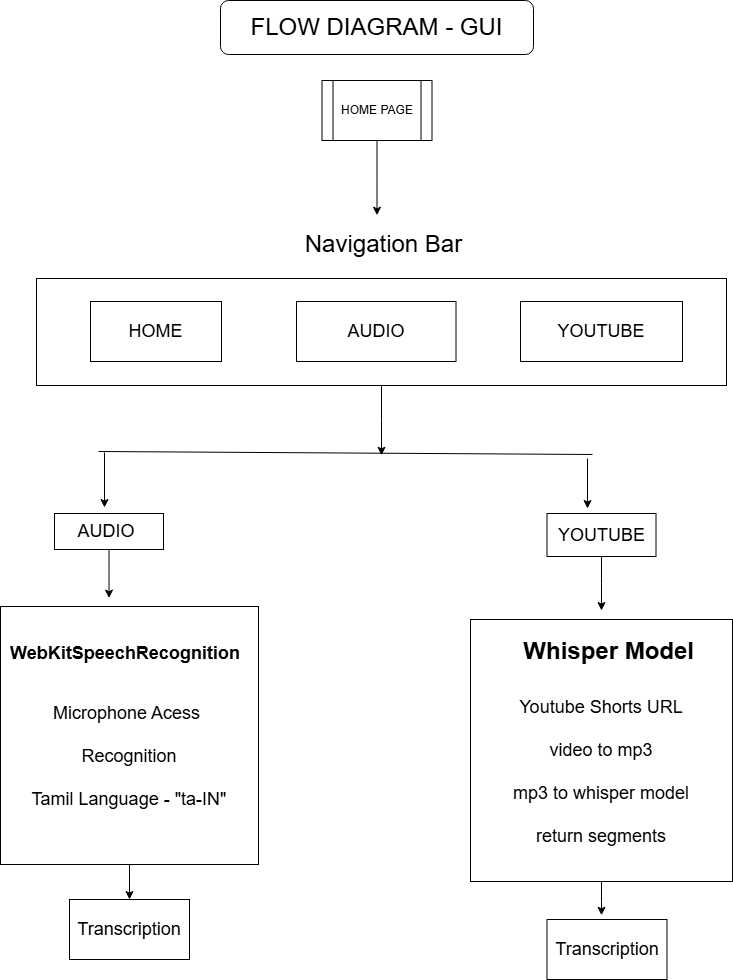

The diagram above was exported from draw.io. Its source (the exported page's mxGraphModel, read from the mxfile embedded in the PNG):
<mxGraphModel dx="1050" dy="603" grid="0" gridSize="10" guides="1" tooltips="1" connect="1" arrows="1" fold="1" page="1" pageScale="1" pageWidth="850" pageHeight="1100" math="0" shadow="0">
  <root>
    <mxCell id="0" />
    <mxCell id="1" parent="0" />
    <mxCell id="zbStcVT1LtuY0gi-xSpx-1" value="&lt;font style=&quot;font-size: 24px;&quot;&gt;FLOW DIAGRAM - GUI&lt;/font&gt;" style="rounded=1;whiteSpace=wrap;html=1;" parent="1" vertex="1">
      <mxGeometry x="285" y="33" width="313" height="54" as="geometry" />
    </mxCell>
    <mxCell id="zbStcVT1LtuY0gi-xSpx-26" style="edgeStyle=orthogonalEdgeStyle;rounded=0;orthogonalLoop=1;jettySize=auto;html=1;" parent="1" source="zbStcVT1LtuY0gi-xSpx-4" edge="1">
      <mxGeometry relative="1" as="geometry">
        <mxPoint x="446" y="487.7619192940849" as="targetPoint" />
      </mxGeometry>
    </mxCell>
    <mxCell id="zbStcVT1LtuY0gi-xSpx-4" value="" style="rounded=0;whiteSpace=wrap;html=1;" parent="1" vertex="1">
      <mxGeometry x="101" y="311" width="690" height="107" as="geometry" />
    </mxCell>
    <mxCell id="zbStcVT1LtuY0gi-xSpx-13" style="edgeStyle=orthogonalEdgeStyle;rounded=0;orthogonalLoop=1;jettySize=auto;html=1;" parent="1" source="zbStcVT1LtuY0gi-xSpx-6" edge="1">
      <mxGeometry relative="1" as="geometry">
        <mxPoint x="441.5" y="247.76191929408492" as="targetPoint" />
      </mxGeometry>
    </mxCell>
    <mxCell id="zbStcVT1LtuY0gi-xSpx-6" value="HOME PAGE" style="shape=process;whiteSpace=wrap;html=1;backgroundOutline=1;" parent="1" vertex="1">
      <mxGeometry x="386.5" y="113" width="110" height="60" as="geometry" />
    </mxCell>
    <mxCell id="zbStcVT1LtuY0gi-xSpx-21" value="&lt;font style=&quot;font-size: 18px;&quot;&gt;HOME&lt;/font&gt;" style="rounded=0;whiteSpace=wrap;html=1;" parent="1" vertex="1">
      <mxGeometry x="155" y="334" width="131" height="60" as="geometry" />
    </mxCell>
    <mxCell id="zbStcVT1LtuY0gi-xSpx-22" value="&lt;font style=&quot;font-size: 18px;&quot;&gt;AUDIO&lt;/font&gt;" style="rounded=0;whiteSpace=wrap;html=1;" parent="1" vertex="1">
      <mxGeometry x="361" y="334" width="159.5" height="60" as="geometry" />
    </mxCell>
    <mxCell id="zbStcVT1LtuY0gi-xSpx-23" value="&lt;font style=&quot;font-size: 18px;&quot;&gt;YOUTUBE&lt;/font&gt;" style="rounded=0;whiteSpace=wrap;html=1;" parent="1" vertex="1">
      <mxGeometry x="585" y="334" width="162" height="60" as="geometry" />
    </mxCell>
    <mxCell id="zbStcVT1LtuY0gi-xSpx-24" value="&lt;font style=&quot;font-size: 24px;&quot;&gt;Navigation Bar&lt;/font&gt;" style="text;html=1;align=center;verticalAlign=middle;whiteSpace=wrap;rounded=0;" parent="1" vertex="1">
      <mxGeometry x="358" y="262" width="180.5" height="30" as="geometry" />
    </mxCell>
    <mxCell id="zbStcVT1LtuY0gi-xSpx-27" value="" style="endArrow=none;html=1;rounded=0;" parent="1" edge="1">
      <mxGeometry width="50" height="50" relative="1" as="geometry">
        <mxPoint x="163" y="484" as="sourcePoint" />
        <mxPoint x="657" y="487" as="targetPoint" />
      </mxGeometry>
    </mxCell>
    <mxCell id="zbStcVT1LtuY0gi-xSpx-28" value="" style="endArrow=classic;html=1;rounded=0;" parent="1" edge="1">
      <mxGeometry width="50" height="50" relative="1" as="geometry">
        <mxPoint x="169" y="485" as="sourcePoint" />
        <mxPoint x="169" y="540" as="targetPoint" />
      </mxGeometry>
    </mxCell>
    <mxCell id="zbStcVT1LtuY0gi-xSpx-29" value="" style="endArrow=classic;html=1;rounded=0;" parent="1" edge="1">
      <mxGeometry width="50" height="50" relative="1" as="geometry">
        <mxPoint x="652" y="491" as="sourcePoint" />
        <mxPoint x="652" y="541" as="targetPoint" />
      </mxGeometry>
    </mxCell>
    <mxCell id="zbStcVT1LtuY0gi-xSpx-32" style="edgeStyle=orthogonalEdgeStyle;rounded=0;orthogonalLoop=1;jettySize=auto;html=1;" parent="1" source="zbStcVT1LtuY0gi-xSpx-30" edge="1">
      <mxGeometry relative="1" as="geometry">
        <mxPoint x="173.5" y="630.6190185546875" as="targetPoint" />
      </mxGeometry>
    </mxCell>
    <mxCell id="zbStcVT1LtuY0gi-xSpx-30" value="&lt;font style=&quot;font-size: 18px;&quot;&gt;AUDIO&amp;nbsp;&lt;/font&gt;" style="rounded=0;whiteSpace=wrap;html=1;" parent="1" vertex="1">
      <mxGeometry x="119" y="546" width="109" height="36" as="geometry" />
    </mxCell>
    <mxCell id="zbStcVT1LtuY0gi-xSpx-33" style="edgeStyle=orthogonalEdgeStyle;rounded=0;orthogonalLoop=1;jettySize=auto;html=1;" parent="1" source="zbStcVT1LtuY0gi-xSpx-31" edge="1">
      <mxGeometry relative="1" as="geometry">
        <mxPoint x="666" y="643" as="targetPoint" />
      </mxGeometry>
    </mxCell>
    <mxCell id="zbStcVT1LtuY0gi-xSpx-31" value="&lt;span style=&quot;font-size: 18px;&quot;&gt;YOUTUBE&lt;/span&gt;" style="rounded=0;whiteSpace=wrap;html=1;" parent="1" vertex="1">
      <mxGeometry x="611.5" y="546" width="109" height="43" as="geometry" />
    </mxCell>
    <mxCell id="zbStcVT1LtuY0gi-xSpx-41" style="edgeStyle=orthogonalEdgeStyle;rounded=0;orthogonalLoop=1;jettySize=auto;html=1;entryX=0.5;entryY=0;entryDx=0;entryDy=0;" parent="1" source="zbStcVT1LtuY0gi-xSpx-34" target="zbStcVT1LtuY0gi-xSpx-40" edge="1">
      <mxGeometry relative="1" as="geometry" />
    </mxCell>
    <mxCell id="zbStcVT1LtuY0gi-xSpx-34" value="&lt;font style=&quot;font-size: 18px;&quot;&gt;&lt;br&gt;&lt;br&gt;&lt;br&gt;&lt;font style=&quot;&quot;&gt;Microphone Acess&amp;nbsp;&lt;br&gt;&lt;/font&gt;&lt;br&gt;&lt;font style=&quot;&quot;&gt;Recognition&lt;/font&gt;&lt;br&gt;&lt;br&gt;&lt;font style=&quot;&quot;&gt;Tamil Language - &quot;ta-IN&quot;&lt;br&gt;&lt;/font&gt;&lt;br&gt;&lt;/font&gt;" style="whiteSpace=wrap;html=1;aspect=fixed;" parent="1" vertex="1">
      <mxGeometry x="65" y="639" width="258" height="258" as="geometry" />
    </mxCell>
    <mxCell id="zbStcVT1LtuY0gi-xSpx-44" style="edgeStyle=orthogonalEdgeStyle;rounded=0;orthogonalLoop=1;jettySize=auto;html=1;" parent="1" source="zbStcVT1LtuY0gi-xSpx-35" edge="1">
      <mxGeometry relative="1" as="geometry">
        <mxPoint x="666.0000000000002" y="947.7619192940849" as="targetPoint" />
      </mxGeometry>
    </mxCell>
    <mxCell id="zbStcVT1LtuY0gi-xSpx-35" value="&lt;font style=&quot;font-size: 18px;&quot;&gt;&lt;br&gt;&lt;br&gt;Youtube Shorts URL&lt;br&gt;&lt;br&gt;video to mp3&lt;br&gt;&lt;br&gt;mp3 to whisper model&lt;br&gt;&lt;br&gt;return segments&lt;/font&gt;" style="whiteSpace=wrap;html=1;aspect=fixed;" parent="1" vertex="1">
      <mxGeometry x="535" y="652" width="262" height="262" as="geometry" />
    </mxCell>
    <mxCell id="zbStcVT1LtuY0gi-xSpx-38" value="&lt;h1&gt;&lt;span style=&quot;background-color: initial;&quot;&gt;&lt;font style=&quot;font-size: 18px;&quot;&gt;WebKitSpeechRecognition&lt;/font&gt;&lt;/span&gt;&lt;/h1&gt;&lt;h1&gt;&lt;br&gt;&lt;/h1&gt;" style="text;html=1;spacing=5;spacingTop=-20;whiteSpace=wrap;overflow=hidden;rounded=0;" parent="1" vertex="1">
      <mxGeometry x="70" y="664" width="246" height="43" as="geometry" />
    </mxCell>
    <mxCell id="zbStcVT1LtuY0gi-xSpx-39" value="&lt;h1&gt;&lt;span style=&quot;white-space: pre;&quot;&gt;&#09;&lt;/span&gt;Whisper Model&lt;br&gt;&lt;/h1&gt;" style="text;html=1;spacing=5;spacingTop=-20;whiteSpace=wrap;overflow=hidden;rounded=0;" parent="1" vertex="1">
      <mxGeometry x="530" y="664" width="246" height="43" as="geometry" />
    </mxCell>
    <mxCell id="zbStcVT1LtuY0gi-xSpx-40" value="&lt;font style=&quot;font-size: 18px;&quot;&gt;Transcription&lt;/font&gt;" style="rounded=0;whiteSpace=wrap;html=1;" parent="1" vertex="1">
      <mxGeometry x="134" y="932" width="120" height="60" as="geometry" />
    </mxCell>
    <mxCell id="zbStcVT1LtuY0gi-xSpx-43" value="&lt;font style=&quot;font-size: 18px;&quot;&gt;Transcription&lt;/font&gt;" style="rounded=0;whiteSpace=wrap;html=1;" parent="1" vertex="1">
      <mxGeometry x="611.5" y="952" width="120" height="60" as="geometry" />
    </mxCell>
  </root>
</mxGraphModel>